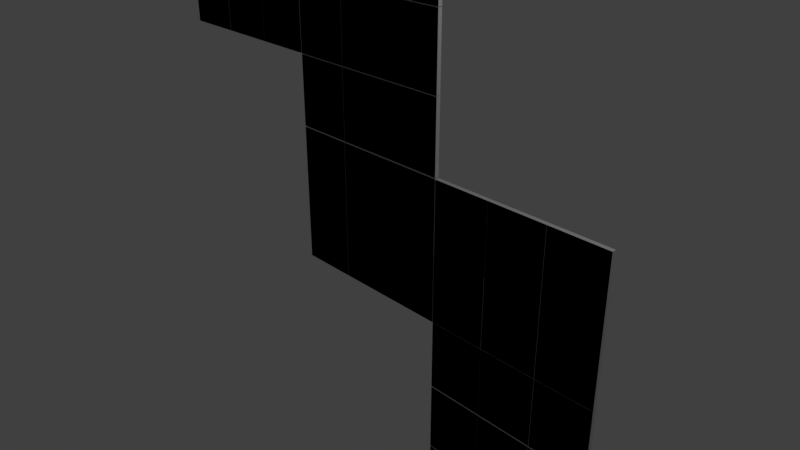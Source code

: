 # Source: cube2.blend  (saved by Blender 2.79.0; exported with 4.5.12 LTS)
import bpy
from mathutils import Matrix  # noqa: F401  (used for matrix-valued properties, if any)

bpy.ops.wm.read_factory_settings(use_empty=True)
scene = bpy.context.scene
scene.name = 'Scene'

# ---- collections
col_collection_1 = bpy.data.collections.new('Collection 1'); scene.collection.children.link(col_collection_1)

# ---- world
world_world = bpy.data.worlds.new('World'); scene.world = world_world
world_world.color = (0.05088, 0.05088, 0.05088)
world_world.use_sun_shadow = False
world_world.sun_shadow_jitter_overblur = 0.0
world_world.cycles.sampling_method = 'MANUAL'

# ---- cameras
cam_camera = bpy.data.cameras.new('Camera')
cam_camera.clip_end = 100.0
cam_camera.lens = 35.0
cam_camera.sensor_width = 32.0
cam_camera.sensor_height = 18.0
cam_camera.ortho_scale = 7.314
cam_camera.dof.focus_distance = 0.0
cam_camera.dof.aperture_fstop = 128.0

# ---- lights
light_lamp = bpy.data.lights.new('Lamp', 'POINT')
light_lamp.transmission_factor = 0.0
light_lamp.cutoff_distance = 30.0
light_lamp.energy = 100.0
light_lamp.shadow_buffer_clip_start = 1.001
light_lamp.shadow_soft_size = 0.1
light_lamp.shadow_maximum_resolution = 0.006
light_lamp.use_absolute_resolution = True

# ---- meshes
me_cube_078 = bpy.data.meshes.new('Cube.078')
me_cube_078.from_pydata([(-1.0, -1.0, -1.0), (-1.0, -1.0, 1.0), (-1.0, 1.0, -1.0), (-1.0, 1.0, 1.0), (1.0, -1.0, -1.0), (1.0, -1.0, 1.0), (1.0, 1.0, -1.0), (1.0, 1.0, 1.0), (1.01, -1.0, -1.0), (1.01, -1.0, 1.0), (1.01, 1.0, -1.0), (1.01, 1.0, 1.0), (3.01, -1.0, -1.0), (3.01, -1.0, 1.0), (3.01, 1.0, -1.0), (3.01, 1.0, 1.0), (3.02, -1.0, -1.0), (3.02, -1.0, 1.0), (3.02, 1.0, -1.0), (3.02, 1.0, 1.0), (5.02, -1.0, -1.0), (5.02, -1.0, 1.0), (5.02, 1.0, -1.0), (5.02, 1.0, 1.0), (-3.01, -1.0, -1.0), (-3.01, -1.0, 1.0), (-3.01, 1.0, -1.0), (-3.01, 1.0, 1.0), (-1.01, -1.0, -1.0), (-1.01, -1.0, 1.0), (-1.01, 1.0, -1.0), (-1.01, 1.0, 1.0), (7.04, -1.0, -1.0), (7.04, -1.0, 1.0), (7.04, 1.0, -1.0), (7.04, 1.0, 1.0), (9.04, -1.0, -1.0), (9.04, -1.0, 1.0), (9.04, 1.0, -1.0), (9.04, 1.0, 1.0), (5.03, -1.0, -1.0), (5.03, -1.0, 1.0), (5.03, 1.0, -1.0), (5.03, 1.0, 1.0), (7.03, -1.0, -1.0), (7.03, -1.0, 1.0), (7.03, 1.0, -1.0), (7.03, 1.0, 1.0), (5.03, -1.0, 1.008), (5.03, -1.0, 3.008), (5.03, 1.0, 1.008), (5.03, 1.0, 3.008), (7.03, -1.0, 1.008), (7.03, -1.0, 3.008), (7.03, 1.0, 1.008), (7.03, 1.0, 3.008), (7.04, -1.0, 1.008), (7.04, -1.0, 3.008), (7.04, 1.0, 1.008), (7.04, 1.0, 3.008), (9.04, -1.0, 1.008), (9.04, -1.0, 3.008), (9.04, 1.0, 1.008), (9.04, 1.0, 3.008), (-3.01, -1.0, 1.008), (-3.01, -1.0, 3.008), (-3.01, 1.0, 1.008), (-3.01, 1.0, 3.008), (-1.01, -1.0, 1.008), (-1.01, -1.0, 3.008), (-1.01, 1.0, 1.008), (-1.01, 1.0, 3.008), (3.028, -1.0, 1.008), (3.028, -1.0, 3.008), (3.028, 1.0, 1.008), (3.028, 1.0, 3.008), (5.028, -1.0, 1.008), (5.028, -1.0, 3.008), (5.028, 1.0, 1.008), (5.028, 1.0, 3.008), (1.01, -1.0, 1.008), (1.01, -1.0, 3.008), (1.01, 1.0, 1.008), (1.01, 1.0, 3.008), (3.01, -1.0, 1.008), (3.01, -1.0, 3.008), (3.01, 1.0, 1.008), (3.01, 1.0, 3.008), (-1.0, -1.0, 1.008), (-1.0, -1.0, 3.008), (-1.0, 1.0, 1.008), (-1.0, 1.0, 3.008), (1.0, -1.0, 1.008), (1.0, -1.0, 3.008), (1.0, 1.0, 1.008), (1.0, 1.0, 3.008), (3.028, -1.0, -3.008), (3.028, -1.0, -1.008), (3.028, 1.0, -3.008), (3.028, 1.0, -1.008), (5.028, -1.0, -3.008), (5.028, -1.0, -1.008), (5.028, 1.0, -3.008), (5.028, 1.0, -1.008), (7.04, -1.0, -3.008), (7.04, -1.0, -1.008), (7.04, 1.0, -3.008), (7.04, 1.0, -1.008), (9.04, -1.0, -3.008), (9.04, -1.0, -1.008), (9.04, 1.0, -3.008), (9.04, 1.0, -1.008), (5.03, -1.0, -3.008), (5.03, -1.0, -1.008), (5.03, 1.0, -3.008), (5.03, 1.0, -1.008), (7.03, -1.0, -3.008), (7.03, -1.0, -1.008), (7.03, 1.0, -3.008), (7.03, 1.0, -1.008), (-3.01, -1.0, 3.042), (-3.01, -1.0, 5.042), (-3.01, 1.0, 3.042), (-3.01, 1.0, 5.042), (-1.01, -1.0, 3.042), (-1.01, -1.0, 5.042), (-1.01, 1.0, 3.042), (-1.01, 1.0, 5.042), (1.01, -1.0, 3.042), (1.01, -1.0, 5.042), (1.01, 1.0, 3.042), (1.01, 1.0, 5.042), (3.01, -1.0, 3.042), (3.01, -1.0, 5.042), (3.01, 1.0, 3.042), (3.01, 1.0, 5.042), (-1.0, -1.0, 3.042), (-1.0, -1.0, 5.042), (-1.0, 1.0, 3.042), (-1.0, 1.0, 5.042), (1.0, -1.0, 3.042), (1.0, -1.0, 5.042), (1.0, 1.0, 3.042), (1.0, 1.0, 5.042), (-1.0, -1.0, 7.085), (-1.0, -1.0, 9.085), (-1.0, 1.0, 7.085), (-1.0, 1.0, 9.085), (1.0, -1.0, 7.085), (1.0, -1.0, 9.085), (1.0, 1.0, 7.085), (1.0, 1.0, 9.085), (1.01, -1.0, 7.085), (1.01, -1.0, 9.085), (1.01, 1.0, 7.085), (1.01, 1.0, 9.085), (3.01, -1.0, 7.085), (3.01, -1.0, 9.085), (3.01, 1.0, 7.085), (3.01, 1.0, 9.085), (-3.01, -1.0, 7.085), (-3.01, -1.0, 9.085), (-3.01, 1.0, 7.085), (-3.01, 1.0, 9.085), (-1.01, -1.0, 7.085), (-1.01, -1.0, 9.085), (-1.01, 1.0, 7.085), (-1.01, 1.0, 9.085), (-5.028, -1.0, 7.085), (-5.028, -1.0, 9.085), (-5.028, 1.0, 7.085), (-5.028, 1.0, 9.085), (-3.028, -1.0, 7.085), (-3.028, -1.0, 9.085), (-3.028, 1.0, 7.085), (-3.028, 1.0, 9.085), (-7.03, -1.0, 7.085), (-7.03, -1.0, 9.085), (-7.03, 1.0, 7.085), (-7.03, 1.0, 9.085), (-5.03, -1.0, 7.085), (-5.03, -1.0, 9.085), (-5.03, 1.0, 7.085), (-5.03, 1.0, 9.085), (-9.04, -1.0, 7.085), (-9.04, -1.0, 9.085), (-9.04, 1.0, 7.085), (-9.04, 1.0, 9.085), (-7.04, -1.0, 7.085), (-7.04, -1.0, 9.085), (-7.04, 1.0, 7.085), (-7.04, 1.0, 9.085), (-9.04, -1.0, 5.063), (-9.04, -1.0, 7.063), (-9.04, 1.0, 5.063), (-9.04, 1.0, 7.063), (-7.04, -1.0, 5.063), (-7.04, -1.0, 7.063), (-7.04, 1.0, 5.063), (-7.04, 1.0, 7.063), (-7.03, -1.0, 5.063), (-7.03, -1.0, 7.063), (-7.03, 1.0, 5.063), (-7.03, 1.0, 7.063), (-5.03, -1.0, 5.063), (-5.03, -1.0, 7.063), (-5.03, 1.0, 5.063), (-5.03, 1.0, 7.063), (-5.028, -1.0, 5.063), (-5.028, -1.0, 7.063), (-5.028, 1.0, 5.063), (-5.028, 1.0, 7.063), (-3.028, -1.0, 5.063), (-3.028, -1.0, 7.063), (-3.028, 1.0, 5.063), (-3.028, 1.0, 7.063), (-3.01, -1.0, 5.063), (-3.01, -1.0, 7.063), (-3.01, 1.0, 5.063), (-3.01, 1.0, 7.063), (-1.01, -1.0, 5.063), (-1.01, -1.0, 7.063), (-1.01, 1.0, 5.063), (-1.01, 1.0, 7.063), (1.01, -1.0, 5.063), (1.01, -1.0, 7.063), (1.01, 1.0, 5.063), (1.01, 1.0, 7.063), (3.01, -1.0, 5.063), (3.01, -1.0, 7.063), (3.01, 1.0, 5.063), (3.01, 1.0, 7.063), (-1.0, -1.0, 5.063), (-1.0, -1.0, 7.063), (-1.0, 1.0, 5.063), (-1.0, 1.0, 7.063), (1.0, -1.0, 5.063), (1.0, -1.0, 7.063), (1.0, 1.0, 5.063), (1.0, 1.0, 7.063), (5.03, -1.0, -5.042), (5.03, -1.0, -3.042), (5.03, 1.0, -5.042), (5.03, 1.0, -3.042), (7.03, -1.0, -5.042), (7.03, -1.0, -3.042), (7.03, 1.0, -5.042), (7.03, 1.0, -3.042), (7.04, -1.0, -5.042), (7.04, -1.0, -3.042), (7.04, 1.0, -5.042), (7.04, 1.0, -3.042), (9.04, -1.0, -5.042), (9.04, -1.0, -3.042), (9.04, 1.0, -5.042), (9.04, 1.0, -3.042), (3.028, -1.0, -5.042), (3.028, -1.0, -3.042), (3.028, 1.0, -5.042), (3.028, 1.0, -3.042), (5.028, -1.0, -5.042), (5.028, -1.0, -3.042), (5.028, 1.0, -5.042), (5.028, 1.0, -3.042), (3.028, -1.0, -7.063), (3.028, -1.0, -5.063), (3.028, 1.0, -7.063), (3.028, 1.0, -5.063), (5.028, -1.0, -7.063), (5.028, -1.0, -5.063), (5.028, 1.0, -7.063), (5.028, 1.0, -5.063), (7.04, -1.0, -7.063), (7.04, -1.0, -5.063), (7.04, 1.0, -7.063), (7.04, 1.0, -5.063), (9.04, -1.0, -7.063), (9.04, -1.0, -5.063), (9.04, 1.0, -7.063), (9.04, 1.0, -5.063), (5.03, -1.0, -7.063), (5.03, -1.0, -5.063), (5.03, 1.0, -7.063), (5.03, 1.0, -5.063), (7.03, -1.0, -7.063), (7.03, -1.0, -5.063), (7.03, 1.0, -7.063), (7.03, 1.0, -5.063)], [], [(0, 1, 3, 2), (2, 3, 7, 6), (6, 7, 5, 4), (4, 5, 1, 0), (2, 6, 4, 0), (7, 3, 1, 5), (8, 9, 11, 10), (10, 11, 15, 14), (14, 15, 13, 12), (12, 13, 9, 8), (10, 14, 12, 8), (15, 11, 9, 13), (16, 17, 19, 18), (18, 19, 23, 22), (22, 23, 21, 20), (20, 21, 17, 16), (18, 22, 20, 16), (23, 19, 17, 21), (24, 25, 27, 26), (26, 27, 31, 30), (30, 31, 29, 28), (28, 29, 25, 24), (26, 30, 28, 24), (31, 27, 25, 29), (32, 33, 35, 34), (34, 35, 39, 38), (38, 39, 37, 36), (36, 37, 33, 32), (34, 38, 36, 32), (39, 35, 33, 37), (40, 41, 43, 42), (42, 43, 47, 46), (46, 47, 45, 44), (44, 45, 41, 40), (42, 46, 44, 40), (47, 43, 41, 45), (48, 49, 51, 50), (50, 51, 55, 54), (54, 55, 53, 52), (52, 53, 49, 48), (50, 54, 52, 48), (55, 51, 49, 53), (56, 57, 59, 58), (58, 59, 63, 62), (62, 63, 61, 60), (60, 61, 57, 56), (58, 62, 60, 56), (63, 59, 57, 61), (64, 65, 67, 66), (66, 67, 71, 70), (70, 71, 69, 68), (68, 69, 65, 64), (66, 70, 68, 64), (71, 67, 65, 69), (72, 73, 75, 74), (74, 75, 79, 78), (78, 79, 77, 76), (76, 77, 73, 72), (74, 78, 76, 72), (79, 75, 73, 77), (80, 81, 83, 82), (82, 83, 87, 86), (86, 87, 85, 84), (84, 85, 81, 80), (82, 86, 84, 80), (87, 83, 81, 85), (88, 89, 91, 90), (90, 91, 95, 94), (94, 95, 93, 92), (92, 93, 89, 88), (90, 94, 92, 88), (95, 91, 89, 93), (96, 97, 99, 98), (98, 99, 103, 102), (102, 103, 101, 100), (100, 101, 97, 96), (98, 102, 100, 96), (103, 99, 97, 101), (104, 105, 107, 106), (106, 107, 111, 110), (110, 111, 109, 108), (108, 109, 105, 104), (106, 110, 108, 104), (111, 107, 105, 109), (112, 113, 115, 114), (114, 115, 119, 118), (118, 119, 117, 116), (116, 117, 113, 112), (114, 118, 116, 112), (119, 115, 113, 117), (120, 121, 123, 122), (122, 123, 127, 126), (126, 127, 125, 124), (124, 125, 121, 120), (122, 126, 124, 120), (127, 123, 121, 125), (128, 129, 131, 130), (130, 131, 135, 134), (134, 135, 133, 132), (132, 133, 129, 128), (130, 134, 132, 128), (135, 131, 129, 133), (136, 137, 139, 138), (138, 139, 143, 142), (142, 143, 141, 140), (140, 141, 137, 136), (138, 142, 140, 136), (143, 139, 137, 141), (144, 145, 147, 146), (146, 147, 151, 150), (150, 151, 149, 148), (148, 149, 145, 144), (146, 150, 148, 144), (151, 147, 145, 149), (152, 153, 155, 154), (154, 155, 159, 158), (158, 159, 157, 156), (156, 157, 153, 152), (154, 158, 156, 152), (159, 155, 153, 157), (160, 161, 163, 162), (162, 163, 167, 166), (166, 167, 165, 164), (164, 165, 161, 160), (162, 166, 164, 160), (167, 163, 161, 165), (168, 169, 171, 170), (170, 171, 175, 174), (174, 175, 173, 172), (172, 173, 169, 168), (170, 174, 172, 168), (175, 171, 169, 173), (176, 177, 179, 178), (178, 179, 183, 182), (182, 183, 181, 180), (180, 181, 177, 176), (178, 182, 180, 176), (183, 179, 177, 181), (184, 185, 187, 186), (186, 187, 191, 190), (190, 191, 189, 188), (188, 189, 185, 184), (186, 190, 188, 184), (191, 187, 185, 189), (192, 193, 195, 194), (194, 195, 199, 198), (198, 199, 197, 196), (196, 197, 193, 192), (194, 198, 196, 192), (199, 195, 193, 197), (200, 201, 203, 202), (202, 203, 207, 206), (206, 207, 205, 204), (204, 205, 201, 200), (202, 206, 204, 200), (207, 203, 201, 205), (208, 209, 211, 210), (210, 211, 215, 214), (214, 215, 213, 212), (212, 213, 209, 208), (210, 214, 212, 208), (215, 211, 209, 213), (216, 217, 219, 218), (218, 219, 223, 222), (222, 223, 221, 220), (220, 221, 217, 216), (218, 222, 220, 216), (223, 219, 217, 221), (224, 225, 227, 226), (226, 227, 231, 230), (230, 231, 229, 228), (228, 229, 225, 224), (226, 230, 228, 224), (231, 227, 225, 229), (232, 233, 235, 234), (234, 235, 239, 238), (238, 239, 237, 236), (236, 237, 233, 232), (234, 238, 236, 232), (239, 235, 233, 237), (240, 241, 243, 242), (242, 243, 247, 246), (246, 247, 245, 244), (244, 245, 241, 240), (242, 246, 244, 240), (247, 243, 241, 245), (248, 249, 251, 250), (250, 251, 255, 254), (254, 255, 253, 252), (252, 253, 249, 248), (250, 254, 252, 248), (255, 251, 249, 253), (256, 257, 259, 258), (258, 259, 263, 262), (262, 263, 261, 260), (260, 261, 257, 256), (258, 262, 260, 256), (263, 259, 257, 261), (264, 265, 267, 266), (266, 267, 271, 270), (270, 271, 269, 268), (268, 269, 265, 264), (266, 270, 268, 264), (271, 267, 265, 269), (272, 273, 275, 274), (274, 275, 279, 278), (278, 279, 277, 276), (276, 277, 273, 272), (274, 278, 276, 272), (279, 275, 273, 277), (280, 281, 283, 282), (282, 283, 287, 286), (286, 287, 285, 284), (284, 285, 281, 280), (282, 286, 284, 280), (287, 283, 281, 285)])
me_cube_078.use_remesh_preserve_volume = False
me_cube_078.use_remesh_preserve_attributes = False
me_cube_078.use_mirror_vertex_groups = False
me_cube_078.update()
me_cube_073 = bpy.data.meshes.new('Cube.073')
me_cube_073.from_pydata([(-1.0, -1.0, -1.0), (-1.0, -1.0, 1.0), (-1.0, 1.0, -1.0), (-1.0, 1.0, 1.0), (1.0, -1.0, -1.0), (1.0, -1.0, 1.0), (1.0, 1.0, -1.0), (1.0, 1.0, 1.0)], [], [(0, 1, 3, 2), (2, 3, 7, 6), (6, 7, 5, 4), (4, 5, 1, 0), (2, 6, 4, 0), (7, 3, 1, 5)])
me_cube_073.use_remesh_preserve_volume = False
me_cube_073.use_remesh_preserve_attributes = False
me_cube_073.use_mirror_vertex_groups = False
me_cube_073.update()
me_cube_072 = bpy.data.meshes.new('Cube.072')
me_cube_072.from_pydata([(-1.0, -1.0, -1.0), (-1.0, -1.0, 1.0), (-1.0, 1.0, -1.0), (-1.0, 1.0, 1.0), (1.0, -1.0, -1.0), (1.0, -1.0, 1.0), (1.0, 1.0, -1.0), (1.0, 1.0, 1.0)], [], [(0, 1, 3, 2), (2, 3, 7, 6), (6, 7, 5, 4), (4, 5, 1, 0), (2, 6, 4, 0), (7, 3, 1, 5)])
me_cube_072.use_remesh_preserve_volume = False
me_cube_072.use_remesh_preserve_attributes = False
me_cube_072.use_mirror_vertex_groups = False
me_cube_072.update()
me_cube_068 = bpy.data.meshes.new('Cube.068')
me_cube_068.from_pydata([(-1.0, -1.0, -1.0), (-1.0, -1.0, 1.0), (-1.0, 1.0, -1.0), (-1.0, 1.0, 1.0), (1.0, -1.0, -1.0), (1.0, -1.0, 1.0), (1.0, 1.0, -1.0), (1.0, 1.0, 1.0)], [], [(0, 1, 3, 2), (2, 3, 7, 6), (6, 7, 5, 4), (4, 5, 1, 0), (2, 6, 4, 0), (7, 3, 1, 5)])
me_cube_068.use_remesh_preserve_volume = False
me_cube_068.use_remesh_preserve_attributes = False
me_cube_068.use_mirror_vertex_groups = False
me_cube_068.update()
me_cube_061 = bpy.data.meshes.new('Cube.061')
me_cube_061.from_pydata([(-1.0, -1.0, -1.0), (-1.0, -1.0, 1.0), (-1.0, 1.0, -1.0), (-1.0, 1.0, 1.0), (1.0, -1.0, -1.0), (1.0, -1.0, 1.0), (1.0, 1.0, -1.0), (1.0, 1.0, 1.0)], [], [(0, 1, 3, 2), (2, 3, 7, 6), (6, 7, 5, 4), (4, 5, 1, 0), (2, 6, 4, 0), (7, 3, 1, 5)])
me_cube_061.use_remesh_preserve_volume = False
me_cube_061.use_remesh_preserve_attributes = False
me_cube_061.use_mirror_vertex_groups = False
me_cube_061.update()
me_cube_057 = bpy.data.meshes.new('Cube.057')
me_cube_057.from_pydata([(-1.0, -1.0, -1.0), (-1.0, -1.0, 1.0), (-1.0, 1.0, -1.0), (-1.0, 1.0, 1.0), (1.0, -1.0, -1.0), (1.0, -1.0, 1.0), (1.0, 1.0, -1.0), (1.0, 1.0, 1.0)], [], [(0, 1, 3, 2), (2, 3, 7, 6), (6, 7, 5, 4), (4, 5, 1, 0), (2, 6, 4, 0), (7, 3, 1, 5)])
me_cube_057.use_remesh_preserve_volume = False
me_cube_057.use_remesh_preserve_attributes = False
me_cube_057.use_mirror_vertex_groups = False
me_cube_057.update()
me_cube_056 = bpy.data.meshes.new('Cube.056')
me_cube_056.from_pydata([(-1.0, -1.0, -1.0), (-1.0, -1.0, 1.0), (-1.0, 1.0, -1.0), (-1.0, 1.0, 1.0), (1.0, -1.0, -1.0), (1.0, -1.0, 1.0), (1.0, 1.0, -1.0), (1.0, 1.0, 1.0)], [], [(0, 1, 3, 2), (2, 3, 7, 6), (6, 7, 5, 4), (4, 5, 1, 0), (2, 6, 4, 0), (7, 3, 1, 5)])
me_cube_056.use_remesh_preserve_volume = False
me_cube_056.use_remesh_preserve_attributes = False
me_cube_056.use_mirror_vertex_groups = False
me_cube_056.update()
me_cube_055 = bpy.data.meshes.new('Cube.055')
me_cube_055.from_pydata([(-1.0, -1.0, -1.0), (-1.0, -1.0, 1.0), (-1.0, 1.0, -1.0), (-1.0, 1.0, 1.0), (1.0, -1.0, -1.0), (1.0, -1.0, 1.0), (1.0, 1.0, -1.0), (1.0, 1.0, 1.0)], [], [(0, 1, 3, 2), (2, 3, 7, 6), (6, 7, 5, 4), (4, 5, 1, 0), (2, 6, 4, 0), (7, 3, 1, 5)])
me_cube_055.use_remesh_preserve_volume = False
me_cube_055.use_remesh_preserve_attributes = False
me_cube_055.use_mirror_vertex_groups = False
me_cube_055.update()
me_cube_054 = bpy.data.meshes.new('Cube.054')
me_cube_054.from_pydata([(-1.0, -1.0, -1.0), (-1.0, -1.0, 1.0), (-1.0, 1.0, -1.0), (-1.0, 1.0, 1.0), (1.0, -1.0, -1.0), (1.0, -1.0, 1.0), (1.0, 1.0, -1.0), (1.0, 1.0, 1.0)], [], [(0, 1, 3, 2), (2, 3, 7, 6), (6, 7, 5, 4), (4, 5, 1, 0), (2, 6, 4, 0), (7, 3, 1, 5)])
me_cube_054.use_remesh_preserve_volume = False
me_cube_054.use_remesh_preserve_attributes = False
me_cube_054.use_mirror_vertex_groups = False
me_cube_054.update()
me_cube_052 = bpy.data.meshes.new('Cube.052')
me_cube_052.from_pydata([(-1.0, -1.0, -1.0), (-1.0, -1.0, 1.0), (-1.0, 1.0, -1.0), (-1.0, 1.0, 1.0), (1.0, -1.0, -1.0), (1.0, -1.0, 1.0), (1.0, 1.0, -1.0), (1.0, 1.0, 1.0)], [], [(0, 1, 3, 2), (2, 3, 7, 6), (6, 7, 5, 4), (4, 5, 1, 0), (2, 6, 4, 0), (7, 3, 1, 5)])
me_cube_052.use_remesh_preserve_volume = False
me_cube_052.use_remesh_preserve_attributes = False
me_cube_052.use_mirror_vertex_groups = False
me_cube_052.update()
me_cube_051 = bpy.data.meshes.new('Cube.051')
me_cube_051.from_pydata([(-1.0, -1.0, -1.0), (-1.0, -1.0, 1.0), (-1.0, 1.0, -1.0), (-1.0, 1.0, 1.0), (1.0, -1.0, -1.0), (1.0, -1.0, 1.0), (1.0, 1.0, -1.0), (1.0, 1.0, 1.0)], [], [(0, 1, 3, 2), (2, 3, 7, 6), (6, 7, 5, 4), (4, 5, 1, 0), (2, 6, 4, 0), (7, 3, 1, 5)])
me_cube_051.use_remesh_preserve_volume = False
me_cube_051.use_remesh_preserve_attributes = False
me_cube_051.use_mirror_vertex_groups = False
me_cube_051.update()
me_cube_050 = bpy.data.meshes.new('Cube.050')
me_cube_050.from_pydata([(-1.0, -1.0, -1.0), (-1.0, -1.0, 1.0), (-1.0, 1.0, -1.0), (-1.0, 1.0, 1.0), (1.0, -1.0, -1.0), (1.0, -1.0, 1.0), (1.0, 1.0, -1.0), (1.0, 1.0, 1.0)], [], [(0, 1, 3, 2), (2, 3, 7, 6), (6, 7, 5, 4), (4, 5, 1, 0), (2, 6, 4, 0), (7, 3, 1, 5)])
me_cube_050.use_remesh_preserve_volume = False
me_cube_050.use_remesh_preserve_attributes = False
me_cube_050.use_mirror_vertex_groups = False
me_cube_050.update()
me_cube_049 = bpy.data.meshes.new('Cube.049')
me_cube_049.from_pydata([(-1.0, -1.0, -1.0), (-1.0, -1.0, 1.0), (-1.0, 1.0, -1.0), (-1.0, 1.0, 1.0), (1.0, -1.0, -1.0), (1.0, -1.0, 1.0), (1.0, 1.0, -1.0), (1.0, 1.0, 1.0)], [], [(0, 1, 3, 2), (2, 3, 7, 6), (6, 7, 5, 4), (4, 5, 1, 0), (2, 6, 4, 0), (7, 3, 1, 5)])
me_cube_049.use_remesh_preserve_volume = False
me_cube_049.use_remesh_preserve_attributes = False
me_cube_049.use_mirror_vertex_groups = False
me_cube_049.update()
me_cube_044 = bpy.data.meshes.new('Cube.044')
me_cube_044.from_pydata([(-1.0, -1.0, -1.0), (-1.0, -1.0, 1.0), (-1.0, 1.0, -1.0), (-1.0, 1.0, 1.0), (1.0, -1.0, -1.0), (1.0, -1.0, 1.0), (1.0, 1.0, -1.0), (1.0, 1.0, 1.0)], [], [(0, 1, 3, 2), (2, 3, 7, 6), (6, 7, 5, 4), (4, 5, 1, 0), (2, 6, 4, 0), (7, 3, 1, 5)])
me_cube_044.use_remesh_preserve_volume = False
me_cube_044.use_remesh_preserve_attributes = False
me_cube_044.use_mirror_vertex_groups = False
me_cube_044.update()
me_cube_043 = bpy.data.meshes.new('Cube.043')
me_cube_043.from_pydata([(-1.0, -1.0, -1.0), (-1.0, -1.0, 1.0), (-1.0, 1.0, -1.0), (-1.0, 1.0, 1.0), (1.0, -1.0, -1.0), (1.0, -1.0, 1.0), (1.0, 1.0, -1.0), (1.0, 1.0, 1.0)], [], [(0, 1, 3, 2), (2, 3, 7, 6), (6, 7, 5, 4), (4, 5, 1, 0), (2, 6, 4, 0), (7, 3, 1, 5)])
me_cube_043.use_remesh_preserve_volume = False
me_cube_043.use_remesh_preserve_attributes = False
me_cube_043.use_mirror_vertex_groups = False
me_cube_043.update()
me_cube_042 = bpy.data.meshes.new('Cube.042')
me_cube_042.from_pydata([(-1.0, -1.0, -1.0), (-1.0, -1.0, 1.0), (-1.0, 1.0, -1.0), (-1.0, 1.0, 1.0), (1.0, -1.0, -1.0), (1.0, -1.0, 1.0), (1.0, 1.0, -1.0), (1.0, 1.0, 1.0)], [], [(0, 1, 3, 2), (2, 3, 7, 6), (6, 7, 5, 4), (4, 5, 1, 0), (2, 6, 4, 0), (7, 3, 1, 5)])
me_cube_042.use_remesh_preserve_volume = False
me_cube_042.use_remesh_preserve_attributes = False
me_cube_042.use_mirror_vertex_groups = False
me_cube_042.update()
me_cube_041 = bpy.data.meshes.new('Cube.041')
me_cube_041.from_pydata([(-1.0, -1.0, -1.0), (-1.0, -1.0, 1.0), (-1.0, 1.0, -1.0), (-1.0, 1.0, 1.0), (1.0, -1.0, -1.0), (1.0, -1.0, 1.0), (1.0, 1.0, -1.0), (1.0, 1.0, 1.0)], [], [(0, 1, 3, 2), (2, 3, 7, 6), (6, 7, 5, 4), (4, 5, 1, 0), (2, 6, 4, 0), (7, 3, 1, 5)])
me_cube_041.use_remesh_preserve_volume = False
me_cube_041.use_remesh_preserve_attributes = False
me_cube_041.use_mirror_vertex_groups = False
me_cube_041.update()
me_cube_039 = bpy.data.meshes.new('Cube.039')
me_cube_039.from_pydata([(-1.0, -1.0, -1.0), (-1.0, -1.0, 1.0), (-1.0, 1.0, -1.0), (-1.0, 1.0, 1.0), (1.0, -1.0, -1.0), (1.0, -1.0, 1.0), (1.0, 1.0, -1.0), (1.0, 1.0, 1.0)], [], [(0, 1, 3, 2), (2, 3, 7, 6), (6, 7, 5, 4), (4, 5, 1, 0), (2, 6, 4, 0), (7, 3, 1, 5)])
me_cube_039.use_remesh_preserve_volume = False
me_cube_039.use_remesh_preserve_attributes = False
me_cube_039.use_mirror_vertex_groups = False
me_cube_039.update()
me_cube_038 = bpy.data.meshes.new('Cube.038')
me_cube_038.from_pydata([(-1.0, -1.0, -1.0), (-1.0, -1.0, 1.0), (-1.0, 1.0, -1.0), (-1.0, 1.0, 1.0), (1.0, -1.0, -1.0), (1.0, -1.0, 1.0), (1.0, 1.0, -1.0), (1.0, 1.0, 1.0)], [], [(0, 1, 3, 2), (2, 3, 7, 6), (6, 7, 5, 4), (4, 5, 1, 0), (2, 6, 4, 0), (7, 3, 1, 5)])
me_cube_038.use_remesh_preserve_volume = False
me_cube_038.use_remesh_preserve_attributes = False
me_cube_038.use_mirror_vertex_groups = False
me_cube_038.update()
me_cube_036 = bpy.data.meshes.new('Cube.036')
me_cube_036.from_pydata([(-1.0, -1.0, -1.0), (-1.0, -1.0, 1.0), (-1.0, 1.0, -1.0), (-1.0, 1.0, 1.0), (1.0, -1.0, -1.0), (1.0, -1.0, 1.0), (1.0, 1.0, -1.0), (1.0, 1.0, 1.0)], [], [(0, 1, 3, 2), (2, 3, 7, 6), (6, 7, 5, 4), (4, 5, 1, 0), (2, 6, 4, 0), (7, 3, 1, 5)])
me_cube_036.use_remesh_preserve_volume = False
me_cube_036.use_remesh_preserve_attributes = False
me_cube_036.use_mirror_vertex_groups = False
me_cube_036.update()
me_cube_035 = bpy.data.meshes.new('Cube.035')
me_cube_035.from_pydata([(-1.0, -1.0, -1.0), (-1.0, -1.0, 1.0), (-1.0, 1.0, -1.0), (-1.0, 1.0, 1.0), (1.0, -1.0, -1.0), (1.0, -1.0, 1.0), (1.0, 1.0, -1.0), (1.0, 1.0, 1.0)], [], [(0, 1, 3, 2), (2, 3, 7, 6), (6, 7, 5, 4), (4, 5, 1, 0), (2, 6, 4, 0), (7, 3, 1, 5)])
me_cube_035.use_remesh_preserve_volume = False
me_cube_035.use_remesh_preserve_attributes = False
me_cube_035.use_mirror_vertex_groups = False
me_cube_035.update()
me_cube_033 = bpy.data.meshes.new('Cube.033')
me_cube_033.from_pydata([(-1.0, -1.0, -1.0), (-1.0, -1.0, 1.0), (-1.0, 1.0, -1.0), (-1.0, 1.0, 1.0), (1.0, -1.0, -1.0), (1.0, -1.0, 1.0), (1.0, 1.0, -1.0), (1.0, 1.0, 1.0)], [], [(0, 1, 3, 2), (2, 3, 7, 6), (6, 7, 5, 4), (4, 5, 1, 0), (2, 6, 4, 0), (7, 3, 1, 5)])
me_cube_033.use_remesh_preserve_volume = False
me_cube_033.use_remesh_preserve_attributes = False
me_cube_033.use_mirror_vertex_groups = False
me_cube_033.update()
me_cube_028 = bpy.data.meshes.new('Cube.028')
me_cube_028.from_pydata([(-1.0, -1.0, -1.0), (-1.0, -1.0, 1.0), (-1.0, 1.0, -1.0), (-1.0, 1.0, 1.0), (1.0, -1.0, -1.0), (1.0, -1.0, 1.0), (1.0, 1.0, -1.0), (1.0, 1.0, 1.0)], [], [(0, 1, 3, 2), (2, 3, 7, 6), (6, 7, 5, 4), (4, 5, 1, 0), (2, 6, 4, 0), (7, 3, 1, 5)])
me_cube_028.use_remesh_preserve_volume = False
me_cube_028.use_remesh_preserve_attributes = False
me_cube_028.use_mirror_vertex_groups = False
me_cube_028.update()
me_cube_027 = bpy.data.meshes.new('Cube.027')
me_cube_027.from_pydata([(-1.0, -1.0, -1.0), (-1.0, -1.0, 1.0), (-1.0, 1.0, -1.0), (-1.0, 1.0, 1.0), (1.0, -1.0, -1.0), (1.0, -1.0, 1.0), (1.0, 1.0, -1.0), (1.0, 1.0, 1.0)], [], [(0, 1, 3, 2), (2, 3, 7, 6), (6, 7, 5, 4), (4, 5, 1, 0), (2, 6, 4, 0), (7, 3, 1, 5)])
me_cube_027.use_remesh_preserve_volume = False
me_cube_027.use_remesh_preserve_attributes = False
me_cube_027.use_mirror_vertex_groups = False
me_cube_027.update()
me_cube_022 = bpy.data.meshes.new('Cube.022')
me_cube_022.from_pydata([(-1.0, -1.0, -1.0), (-1.0, -1.0, 1.0), (-1.0, 1.0, -1.0), (-1.0, 1.0, 1.0), (1.0, -1.0, -1.0), (1.0, -1.0, 1.0), (1.0, 1.0, -1.0), (1.0, 1.0, 1.0)], [], [(0, 1, 3, 2), (2, 3, 7, 6), (6, 7, 5, 4), (4, 5, 1, 0), (2, 6, 4, 0), (7, 3, 1, 5)])
me_cube_022.use_remesh_preserve_volume = False
me_cube_022.use_remesh_preserve_attributes = False
me_cube_022.use_mirror_vertex_groups = False
me_cube_022.update()
me_cube_018 = bpy.data.meshes.new('Cube.018')
me_cube_018.from_pydata([(-1.0, -1.0, -1.0), (-1.0, -1.0, 1.0), (-1.0, 1.0, -1.0), (-1.0, 1.0, 1.0), (1.0, -1.0, -1.0), (1.0, -1.0, 1.0), (1.0, 1.0, -1.0), (1.0, 1.0, 1.0)], [], [(0, 1, 3, 2), (2, 3, 7, 6), (6, 7, 5, 4), (4, 5, 1, 0), (2, 6, 4, 0), (7, 3, 1, 5)])
me_cube_018.use_remesh_preserve_volume = False
me_cube_018.use_remesh_preserve_attributes = False
me_cube_018.use_mirror_vertex_groups = False
me_cube_018.update()
me_cube_017 = bpy.data.meshes.new('Cube.017')
me_cube_017.from_pydata([(-1.0, -1.0, -1.0), (-1.0, -1.0, 1.0), (-1.0, 1.0, -1.0), (-1.0, 1.0, 1.0), (1.0, -1.0, -1.0), (1.0, -1.0, 1.0), (1.0, 1.0, -1.0), (1.0, 1.0, 1.0)], [], [(0, 1, 3, 2), (2, 3, 7, 6), (6, 7, 5, 4), (4, 5, 1, 0), (2, 6, 4, 0), (7, 3, 1, 5)])
me_cube_017.use_remesh_preserve_volume = False
me_cube_017.use_remesh_preserve_attributes = False
me_cube_017.use_mirror_vertex_groups = False
me_cube_017.update()
me_cube_016 = bpy.data.meshes.new('Cube.016')
me_cube_016.from_pydata([(-1.0, -1.0, -1.0), (-1.0, -1.0, 1.0), (-1.0, 1.0, -1.0), (-1.0, 1.0, 1.0), (1.0, -1.0, -1.0), (1.0, -1.0, 1.0), (1.0, 1.0, -1.0), (1.0, 1.0, 1.0)], [], [(0, 1, 3, 2), (2, 3, 7, 6), (6, 7, 5, 4), (4, 5, 1, 0), (2, 6, 4, 0), (7, 3, 1, 5)])
me_cube_016.use_remesh_preserve_volume = False
me_cube_016.use_remesh_preserve_attributes = False
me_cube_016.use_mirror_vertex_groups = False
me_cube_016.update()
me_cube_015 = bpy.data.meshes.new('Cube.015')
me_cube_015.from_pydata([(-1.0, -1.0, -1.0), (-1.0, -1.0, 1.0), (-1.0, 1.0, -1.0), (-1.0, 1.0, 1.0), (1.0, -1.0, -1.0), (1.0, -1.0, 1.0), (1.0, 1.0, -1.0), (1.0, 1.0, 1.0)], [], [(0, 1, 3, 2), (2, 3, 7, 6), (6, 7, 5, 4), (4, 5, 1, 0), (2, 6, 4, 0), (7, 3, 1, 5)])
me_cube_015.use_remesh_preserve_volume = False
me_cube_015.use_remesh_preserve_attributes = False
me_cube_015.use_mirror_vertex_groups = False
me_cube_015.update()
me_cube_011 = bpy.data.meshes.new('Cube.011')
me_cube_011.from_pydata([(-1.0, -1.0, -1.0), (-1.0, -1.0, 1.0), (-1.0, 1.0, -1.0), (-1.0, 1.0, 1.0), (1.0, -1.0, -1.0), (1.0, -1.0, 1.0), (1.0, 1.0, -1.0), (1.0, 1.0, 1.0)], [], [(0, 1, 3, 2), (2, 3, 7, 6), (6, 7, 5, 4), (4, 5, 1, 0), (2, 6, 4, 0), (7, 3, 1, 5)])
me_cube_011.use_remesh_preserve_volume = False
me_cube_011.use_remesh_preserve_attributes = False
me_cube_011.use_mirror_vertex_groups = False
me_cube_011.update()
me_cube_010 = bpy.data.meshes.new('Cube.010')
me_cube_010.from_pydata([(-1.0, -1.0, -1.0), (-1.0, -1.0, 1.0), (-1.0, 1.0, -1.0), (-1.0, 1.0, 1.0), (1.0, -1.0, -1.0), (1.0, -1.0, 1.0), (1.0, 1.0, -1.0), (1.0, 1.0, 1.0)], [], [(0, 1, 3, 2), (2, 3, 7, 6), (6, 7, 5, 4), (4, 5, 1, 0), (2, 6, 4, 0), (7, 3, 1, 5)])
me_cube_010.use_remesh_preserve_volume = False
me_cube_010.use_remesh_preserve_attributes = False
me_cube_010.use_mirror_vertex_groups = False
me_cube_010.update()
me_cube_009 = bpy.data.meshes.new('Cube.009')
me_cube_009.from_pydata([(-1.0, -1.0, -1.0), (-1.0, -1.0, 1.0), (-1.0, 1.0, -1.0), (-1.0, 1.0, 1.0), (1.0, -1.0, -1.0), (1.0, -1.0, 1.0), (1.0, 1.0, -1.0), (1.0, 1.0, 1.0)], [], [(0, 1, 3, 2), (2, 3, 7, 6), (6, 7, 5, 4), (4, 5, 1, 0), (2, 6, 4, 0), (7, 3, 1, 5)])
me_cube_009.use_remesh_preserve_volume = False
me_cube_009.use_remesh_preserve_attributes = False
me_cube_009.use_mirror_vertex_groups = False
me_cube_009.update()
me_cube_008 = bpy.data.meshes.new('Cube.008')
me_cube_008.from_pydata([(-1.0, -1.0, -1.0), (-1.0, -1.0, 1.0), (-1.0, 1.0, -1.0), (-1.0, 1.0, 1.0), (1.0, -1.0, -1.0), (1.0, -1.0, 1.0), (1.0, 1.0, -1.0), (1.0, 1.0, 1.0)], [], [(0, 1, 3, 2), (2, 3, 7, 6), (6, 7, 5, 4), (4, 5, 1, 0), (2, 6, 4, 0), (7, 3, 1, 5)])
me_cube_008.use_remesh_preserve_volume = False
me_cube_008.use_remesh_preserve_attributes = False
me_cube_008.use_mirror_vertex_groups = False
me_cube_008.update()
me_cube_004 = bpy.data.meshes.new('Cube.004')
me_cube_004.from_pydata([(-1.0, -1.0, -1.0), (-1.0, -1.0, 1.0), (-1.0, 1.0, -1.0), (-1.0, 1.0, 1.0), (1.0, -1.0, -1.0), (1.0, -1.0, 1.0), (1.0, 1.0, -1.0), (1.0, 1.0, 1.0)], [], [(0, 1, 3, 2), (2, 3, 7, 6), (6, 7, 5, 4), (4, 5, 1, 0), (2, 6, 4, 0), (7, 3, 1, 5)])
me_cube_004.use_remesh_preserve_volume = False
me_cube_004.use_remesh_preserve_attributes = False
me_cube_004.use_mirror_vertex_groups = False
me_cube_004.update()
me_cube_003 = bpy.data.meshes.new('Cube.003')
me_cube_003.from_pydata([(-1.0, -1.0, -1.0), (-1.0, -1.0, 1.0), (-1.0, 1.0, -1.0), (-1.0, 1.0, 1.0), (1.0, -1.0, -1.0), (1.0, -1.0, 1.0), (1.0, 1.0, -1.0), (1.0, 1.0, 1.0)], [], [(0, 1, 3, 2), (2, 3, 7, 6), (6, 7, 5, 4), (4, 5, 1, 0), (2, 6, 4, 0), (7, 3, 1, 5)])
me_cube_003.use_remesh_preserve_volume = False
me_cube_003.use_remesh_preserve_attributes = False
me_cube_003.use_mirror_vertex_groups = False
me_cube_003.update()
me_cube_001 = bpy.data.meshes.new('Cube.001')
me_cube_001.from_pydata([(-1.0, -1.0, -1.0), (-1.0, -1.0, 1.0), (-1.0, 1.0, -1.0), (-1.0, 1.0, 1.0), (1.0, -1.0, -1.0), (1.0, -1.0, 1.0), (1.0, 1.0, -1.0), (1.0, 1.0, 1.0)], [], [(0, 1, 3, 2), (2, 3, 7, 6), (6, 7, 5, 4), (4, 5, 1, 0), (2, 6, 4, 0), (7, 3, 1, 5)])
me_cube_001.use_remesh_preserve_volume = False
me_cube_001.use_remesh_preserve_attributes = False
me_cube_001.use_mirror_vertex_groups = False
me_cube_001.update()
me_cube = bpy.data.meshes.new('Cube')
me_cube.from_pydata([(-1.0, -1.0, -1.0), (-1.0, -1.0, 1.0), (-1.0, 1.0, -1.0), (-1.0, 1.0, 1.0), (1.0, -1.0, -1.0), (1.0, -1.0, 1.0), (1.0, 1.0, -1.0), (1.0, 1.0, 1.0)], [], [(0, 1, 3, 2), (2, 3, 7, 6), (6, 7, 5, 4), (4, 5, 1, 0), (2, 6, 4, 0), (7, 3, 1, 5)])
me_cube.use_remesh_preserve_volume = False
me_cube.use_remesh_preserve_attributes = False
me_cube.use_mirror_vertex_groups = False
me_cube.update()

# ---- objects
ob_b = bpy.data.objects.new('b', me_cube_078)
ob_cube_071 = bpy.data.objects.new('Cube.071', me_cube_073)
ob_cube_070 = bpy.data.objects.new('Cube.070', me_cube_072)
ob_cube_066 = bpy.data.objects.new('Cube.066', me_cube_068)
ob_cube_059 = bpy.data.objects.new('Cube.059', me_cube_061)
ob_cube_055 = bpy.data.objects.new('Cube.055', me_cube_057)
ob_cube_054 = bpy.data.objects.new('Cube.054', me_cube_056)
ob_cube_053 = bpy.data.objects.new('Cube.053', me_cube_055)
ob_cube_052 = bpy.data.objects.new('Cube.052', me_cube_054)
ob_cube_050 = bpy.data.objects.new('Cube.050', me_cube_052)
ob_cube_049 = bpy.data.objects.new('Cube.049', me_cube_051)
ob_cube_048 = bpy.data.objects.new('Cube.048', me_cube_050)
ob_cube_047 = bpy.data.objects.new('Cube.047', me_cube_049)
ob_cube_042 = bpy.data.objects.new('Cube.042', me_cube_044)
ob_cube_041 = bpy.data.objects.new('Cube.041', me_cube_043)
ob_cube_040 = bpy.data.objects.new('Cube.040', me_cube_042)
ob_cube_039 = bpy.data.objects.new('Cube.039', me_cube_041)
ob_cube_037 = bpy.data.objects.new('Cube.037', me_cube_039)
ob_cube_036 = bpy.data.objects.new('Cube.036', me_cube_038)
ob_cube_034 = bpy.data.objects.new('Cube.034', me_cube_036)
ob_cube_033 = bpy.data.objects.new('Cube.033', me_cube_035)
ob_cube_031 = bpy.data.objects.new('Cube.031', me_cube_033)
ob_cube_027 = bpy.data.objects.new('Cube.027', me_cube_028)
ob_cube_026 = bpy.data.objects.new('Cube.026', me_cube_027)
ob_cube_021 = bpy.data.objects.new('Cube.021', me_cube_022)
ob_cube_017 = bpy.data.objects.new('Cube.017', me_cube_018)
ob_cube_016 = bpy.data.objects.new('Cube.016', me_cube_017)
ob_cube_015 = bpy.data.objects.new('Cube.015', me_cube_016)
ob_cube_014 = bpy.data.objects.new('Cube.014', me_cube_015)
ob_cube_010 = bpy.data.objects.new('Cube.010', me_cube_011)
ob_cube_009 = bpy.data.objects.new('Cube.009', me_cube_010)
ob_cube_008 = bpy.data.objects.new('Cube.008', me_cube_009)
ob_cube_007 = bpy.data.objects.new('Cube.007', me_cube_008)
ob_cube_002 = bpy.data.objects.new('Cube.002', me_cube_004)
ob_cube_003 = bpy.data.objects.new('Cube.003', me_cube_003)
ob_cube_001 = bpy.data.objects.new('Cube.001', me_cube_001)
ob_cube = bpy.data.objects.new('Cube', me_cube)
ob_lamp = bpy.data.objects.new('Lamp', light_lamp)
ob_camera = bpy.data.objects.new('Camera', cam_camera)

# ---- transforms, parenting, visibility, modifiers, constraints
ob_b.location = (0.0, 0.0, 0.0)
ob_b.scale = (0.3922, 0.0282, 0.473)
ob_b.lineart.crease_threshold = 0.0
ob_cube_071.location = (2.365, 0.0, -2.868)
ob_cube_071.scale = (0.3922, 0.0282, 0.473)
ob_cube_071.lineart.crease_threshold = 0.0
ob_cube_070.location = (3.153, 0.0, -2.868)
ob_cube_070.scale = (0.3922, 0.0282, 0.473)
ob_cube_070.lineart.crease_threshold = 0.0
ob_cube_066.location = (1.58, 0.0, -2.868)
ob_cube_066.scale = (0.3922, 0.0282, 0.473)
ob_cube_066.lineart.crease_threshold = 0.0
ob_cube_059.location = (1.58, 0.0, -1.912)
ob_cube_059.scale = (0.3922, 0.0282, 0.473)
ob_cube_059.lineart.crease_threshold = 0.0
ob_cube_055.location = (3.153, 0.0, -1.912)
ob_cube_055.scale = (0.3922, 0.0282, 0.473)
ob_cube_055.lineart.crease_threshold = 0.0
ob_cube_054.location = (2.365, 0.0, -1.912)
ob_cube_054.scale = (0.3922, 0.0282, 0.473)
ob_cube_054.lineart.crease_threshold = 0.0
ob_cube_053.location = (0.0, 0.0, 2.868)
ob_cube_053.scale = (0.3922, 0.0282, 0.473)
ob_cube_053.lineart.crease_threshold = 0.0
ob_cube_052.location = (0.7883, 0.0, 2.868)
ob_cube_052.scale = (0.3922, 0.0282, 0.473)
ob_cube_052.lineart.crease_threshold = 0.0
ob_cube_050.location = (-0.7883, 0.0, 2.868)
ob_cube_050.scale = (0.3922, 0.0282, 0.473)
ob_cube_050.lineart.crease_threshold = 0.0
ob_cube_049.location = (-1.58, 0.0, 2.868)
ob_cube_049.scale = (0.3922, 0.0282, 0.473)
ob_cube_049.lineart.crease_threshold = 0.0
ob_cube_048.location = (-2.365, 0.0, 2.868)
ob_cube_048.scale = (0.3922, 0.0282, 0.473)
ob_cube_048.lineart.crease_threshold = 0.0
ob_cube_047.location = (-3.153, 0.0, 2.868)
ob_cube_047.scale = (0.3922, 0.0282, 0.473)
ob_cube_047.lineart.crease_threshold = 0.0
ob_cube_042.location = (-3.153, 0.0, 3.824)
ob_cube_042.scale = (0.3922, 0.0282, 0.473)
ob_cube_042.lineart.crease_threshold = 0.0
ob_cube_041.location = (-2.365, 0.0, 3.824)
ob_cube_041.scale = (0.3922, 0.0282, 0.473)
ob_cube_041.lineart.crease_threshold = 0.0
ob_cube_040.location = (-1.58, 0.0, 3.824)
ob_cube_040.scale = (0.3922, 0.0282, 0.473)
ob_cube_040.lineart.crease_threshold = 0.0
ob_cube_039.location = (-0.7883, 0.0, 3.824)
ob_cube_039.scale = (0.3922, 0.0282, 0.473)
ob_cube_039.lineart.crease_threshold = 0.0
ob_cube_037.location = (0.7883, 0.0, 3.824)
ob_cube_037.scale = (0.3922, 0.0282, 0.473)
ob_cube_037.lineart.crease_threshold = 0.0
ob_cube_036.location = (0.0, 0.0, 3.824)
ob_cube_036.scale = (0.3922, 0.0282, 0.473)
ob_cube_036.lineart.crease_threshold = 0.0
ob_cube_034.location = (0.0, 0.0, 1.912)
ob_cube_034.scale = (0.3922, 0.0282, 0.473)
ob_cube_034.lineart.crease_threshold = 0.0
ob_cube_033.location = (0.7883, 0.0, 1.912)
ob_cube_033.scale = (0.3922, 0.0282, 0.473)
ob_cube_033.lineart.crease_threshold = 0.0
ob_cube_031.location = (-0.7883, 0.0, 1.912)
ob_cube_031.scale = (0.3922, 0.0282, 0.473)
ob_cube_031.lineart.crease_threshold = 0.0
ob_cube_027.location = (2.365, 0.0, -0.95)
ob_cube_027.scale = (0.3922, 0.0282, 0.473)
ob_cube_027.lineart.crease_threshold = 0.0
ob_cube_026.location = (3.153, 0.0, -0.95)
ob_cube_026.scale = (0.3922, 0.0282, 0.473)
ob_cube_026.lineart.crease_threshold = 0.0
ob_cube_021.location = (1.58, 0.0, -0.95)
ob_cube_021.scale = (0.3922, 0.0282, 0.473)
ob_cube_021.lineart.crease_threshold = 0.0
ob_cube_017.location = (0.0, 0.0, 0.95)
ob_cube_017.scale = (0.3922, 0.0282, 0.473)
ob_cube_017.lineart.crease_threshold = 0.0
ob_cube_016.location = (0.7883, 0.0, 0.95)
ob_cube_016.scale = (0.3922, 0.0282, 0.473)
ob_cube_016.lineart.crease_threshold = 0.0
ob_cube_015.location = (1.58, 0.0, 0.95)
ob_cube_015.scale = (0.3922, 0.0282, 0.473)
ob_cube_015.lineart.crease_threshold = 0.0
ob_cube_014.location = (-0.7883, 0.0, 0.95)
ob_cube_014.scale = (0.3922, 0.0282, 0.473)
ob_cube_014.lineart.crease_threshold = 0.0
ob_cube_010.location = (3.153, 0.0, 0.95)
ob_cube_010.scale = (0.3922, 0.0282, 0.473)
ob_cube_010.lineart.crease_threshold = 0.0
ob_cube_009.location = (2.365, 0.0, 0.95)
ob_cube_009.scale = (0.3922, 0.0282, 0.473)
ob_cube_009.lineart.crease_threshold = 0.0
ob_cube_008.location = (2.365, 0.0, 0.0)
ob_cube_008.scale = (0.3922, 0.0282, 0.473)
ob_cube_008.lineart.crease_threshold = 0.0
ob_cube_007.location = (3.153, 0.0, 0.0)
ob_cube_007.scale = (0.3922, 0.0282, 0.473)
ob_cube_007.lineart.crease_threshold = 0.0
ob_cube_002.location = (-0.7883, 0.0, 0.0)
ob_cube_002.scale = (0.3922, 0.0282, 0.473)
ob_cube_002.lineart.crease_threshold = 0.0
ob_cube_003.location = (1.577, 0.0, 0.0)
ob_cube_003.scale = (0.3922, 0.0282, 0.473)
ob_cube_003.lineart.crease_threshold = 0.0
ob_cube_001.location = (0.7883, 0.0, 0.0)
ob_cube_001.scale = (0.3922, 0.0282, 0.473)
ob_cube_001.lineart.crease_threshold = 0.0
ob_cube.location = (0.0, 0.0, 0.0)
ob_cube.scale = (0.3922, 0.0282, 0.473)
ob_cube.lineart.crease_threshold = 0.0
ob_lamp.location = (4.076, 1.005, 5.904)
ob_lamp.rotation_euler = (0.6503, 0.05522, 1.866)
ob_lamp.lock_rotations_4d = False
ob_lamp.empty_display_type = 'ARROWS'
ob_lamp.color = (0.0, 0.0, 0.0, 0.0)
ob_lamp.lineart.crease_threshold = 0.0
ob_camera.location = (7.481, -6.508, 5.344)
ob_camera.rotation_euler = (1.109, 0.0, 0.8149)
ob_camera.lock_rotations_4d = False
ob_camera.empty_display_type = 'ARROWS'
ob_camera.color = (0.0, 0.0, 0.0, 0.0)
ob_camera.display_type = 'WIRE'
ob_camera.lineart.crease_threshold = 0.0

# ---- collection membership
col_collection_1.objects.link(ob_b)
col_collection_1.objects.link(ob_cube_071)
col_collection_1.objects.link(ob_cube_070)
col_collection_1.objects.link(ob_cube_066)
col_collection_1.objects.link(ob_cube_059)
col_collection_1.objects.link(ob_cube_055)
col_collection_1.objects.link(ob_cube_054)
col_collection_1.objects.link(ob_cube_053)
col_collection_1.objects.link(ob_cube_052)
col_collection_1.objects.link(ob_cube_050)
col_collection_1.objects.link(ob_cube_049)
col_collection_1.objects.link(ob_cube_048)
col_collection_1.objects.link(ob_cube_047)
col_collection_1.objects.link(ob_cube_042)
col_collection_1.objects.link(ob_cube_041)
col_collection_1.objects.link(ob_cube_040)
col_collection_1.objects.link(ob_cube_039)
col_collection_1.objects.link(ob_cube_037)
col_collection_1.objects.link(ob_cube_036)
col_collection_1.objects.link(ob_cube_034)
col_collection_1.objects.link(ob_cube_033)
col_collection_1.objects.link(ob_cube_031)
col_collection_1.objects.link(ob_cube_027)
col_collection_1.objects.link(ob_cube_026)
col_collection_1.objects.link(ob_cube_021)
col_collection_1.objects.link(ob_cube_017)
col_collection_1.objects.link(ob_cube_016)
col_collection_1.objects.link(ob_cube_015)
col_collection_1.objects.link(ob_cube_014)
col_collection_1.objects.link(ob_cube_010)
col_collection_1.objects.link(ob_cube_009)
col_collection_1.objects.link(ob_cube_008)
col_collection_1.objects.link(ob_cube_007)
col_collection_1.objects.link(ob_cube_002)
col_collection_1.objects.link(ob_cube_003)
col_collection_1.objects.link(ob_cube_001)
col_collection_1.objects.link(ob_cube)
col_collection_1.objects.link(ob_lamp)
col_collection_1.objects.link(ob_camera)

# ---- scene / render settings (as saved in the file)
scene.camera = ob_camera
scene.frame_start = 1; scene.frame_end = 250; scene.frame_set(1)
scene.render.engine = 'BLENDER_EEVEE_NEXT'
scene.render.resolution_percentage = 50
scene.render.dither_intensity = 0.0
scene.cycles.use_denoising = False
scene.cycles.samples = 128
scene.cycles.sampling_pattern = 'TABULATED_SOBOL'
scene.cycles.use_adaptive_sampling = False
scene.cycles.use_light_tree = False
scene.cycles.blur_glossy = 0.0
scene.cycles.sample_clamp_indirect = 0.0
scene.view_settings.view_transform = 'Standard'
bpy.context.view_layer.update()
